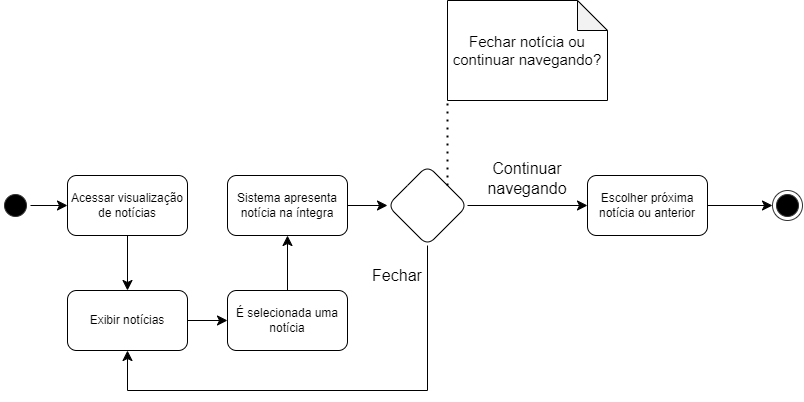

The diagram above was exported from draw.io. Its source (the exported page's mxGraphModel, read from the mxfile embedded in the PNG):
<mxGraphModel dx="1680" dy="593" grid="1" gridSize="10" guides="1" tooltips="1" connect="1" arrows="1" fold="1" page="1" pageScale="1" pageWidth="827" pageHeight="1169" math="0" shadow="0">
  <root>
    <mxCell id="0" />
    <mxCell id="1" parent="0" />
    <mxCell id="ygMAJSym4Q1tAPk4ojve-4" style="edgeStyle=none;curved=1;rounded=0;orthogonalLoop=1;jettySize=auto;html=1;exitX=1;exitY=0.5;exitDx=0;exitDy=0;entryX=0;entryY=0.5;entryDx=0;entryDy=0;fontSize=12;startSize=8;endSize=8;" edge="1" parent="1" source="ygMAJSym4Q1tAPk4ojve-1" target="ygMAJSym4Q1tAPk4ojve-3">
      <mxGeometry relative="1" as="geometry" />
    </mxCell>
    <mxCell id="ygMAJSym4Q1tAPk4ojve-1" value="" style="ellipse;html=1;shape=startState;fillColor=#000000;strokeColor=#333333;" vertex="1" parent="1">
      <mxGeometry x="-827" y="420" width="30" height="30" as="geometry" />
    </mxCell>
    <mxCell id="ygMAJSym4Q1tAPk4ojve-2" value="" style="ellipse;html=1;shape=endState;fillColor=#000000;strokeColor=#333333;rotation=-90;" vertex="1" parent="1">
      <mxGeometry x="-55" y="420" width="30" height="30" as="geometry" />
    </mxCell>
    <mxCell id="ygMAJSym4Q1tAPk4ojve-6" value="" style="edgeStyle=none;curved=1;rounded=0;orthogonalLoop=1;jettySize=auto;html=1;fontSize=12;startSize=8;endSize=8;" edge="1" parent="1" source="ygMAJSym4Q1tAPk4ojve-3" target="ygMAJSym4Q1tAPk4ojve-5">
      <mxGeometry relative="1" as="geometry" />
    </mxCell>
    <mxCell id="ygMAJSym4Q1tAPk4ojve-3" value="Acessar visualização de notícias" style="rounded=1;whiteSpace=wrap;html=1;" vertex="1" parent="1">
      <mxGeometry x="-760" y="405" width="120" height="60" as="geometry" />
    </mxCell>
    <mxCell id="ygMAJSym4Q1tAPk4ojve-8" value="" style="edgeStyle=none;curved=1;rounded=0;orthogonalLoop=1;jettySize=auto;html=1;fontSize=12;startSize=8;endSize=8;" edge="1" parent="1" source="ygMAJSym4Q1tAPk4ojve-5" target="ygMAJSym4Q1tAPk4ojve-7">
      <mxGeometry relative="1" as="geometry" />
    </mxCell>
    <mxCell id="ygMAJSym4Q1tAPk4ojve-5" value="Exibir notícias" style="whiteSpace=wrap;html=1;rounded=1;" vertex="1" parent="1">
      <mxGeometry x="-760" y="520" width="120" height="60" as="geometry" />
    </mxCell>
    <mxCell id="ygMAJSym4Q1tAPk4ojve-10" value="" style="edgeStyle=none;curved=1;rounded=0;orthogonalLoop=1;jettySize=auto;html=1;fontSize=12;startSize=8;endSize=8;" edge="1" parent="1" source="ygMAJSym4Q1tAPk4ojve-7" target="ygMAJSym4Q1tAPk4ojve-9">
      <mxGeometry relative="1" as="geometry" />
    </mxCell>
    <mxCell id="ygMAJSym4Q1tAPk4ojve-7" value="É selecionada uma notícia" style="rounded=1;whiteSpace=wrap;html=1;" vertex="1" parent="1">
      <mxGeometry x="-600" y="520" width="120" height="60" as="geometry" />
    </mxCell>
    <mxCell id="ygMAJSym4Q1tAPk4ojve-12" value="" style="edgeStyle=none;curved=1;rounded=0;orthogonalLoop=1;jettySize=auto;html=1;fontSize=12;startSize=8;endSize=8;" edge="1" parent="1" source="ygMAJSym4Q1tAPk4ojve-9" target="ygMAJSym4Q1tAPk4ojve-11">
      <mxGeometry relative="1" as="geometry" />
    </mxCell>
    <mxCell id="ygMAJSym4Q1tAPk4ojve-9" value="Sistema apresenta notícia na íntegra" style="whiteSpace=wrap;html=1;rounded=1;" vertex="1" parent="1">
      <mxGeometry x="-600" y="405" width="120" height="60" as="geometry" />
    </mxCell>
    <mxCell id="ygMAJSym4Q1tAPk4ojve-16" value="" style="edgeStyle=none;curved=1;rounded=0;orthogonalLoop=1;jettySize=auto;html=1;fontSize=12;startSize=8;endSize=8;" edge="1" parent="1" source="ygMAJSym4Q1tAPk4ojve-11" target="ygMAJSym4Q1tAPk4ojve-15">
      <mxGeometry relative="1" as="geometry" />
    </mxCell>
    <mxCell id="ygMAJSym4Q1tAPk4ojve-22" style="edgeStyle=orthogonalEdgeStyle;rounded=0;orthogonalLoop=1;jettySize=auto;html=1;entryX=0.5;entryY=1;entryDx=0;entryDy=0;fontSize=12;startSize=8;endSize=8;" edge="1" parent="1" source="ygMAJSym4Q1tAPk4ojve-11" target="ygMAJSym4Q1tAPk4ojve-5">
      <mxGeometry relative="1" as="geometry">
        <Array as="points">
          <mxPoint x="-400" y="620" />
          <mxPoint x="-700" y="620" />
        </Array>
      </mxGeometry>
    </mxCell>
    <mxCell id="ygMAJSym4Q1tAPk4ojve-11" value="" style="rhombus;whiteSpace=wrap;html=1;rounded=1;" vertex="1" parent="1">
      <mxGeometry x="-440" y="395" width="80" height="80" as="geometry" />
    </mxCell>
    <mxCell id="ygMAJSym4Q1tAPk4ojve-13" value="&lt;font style=&quot;font-size: 15px;&quot;&gt;Fechar notícia ou continuar navegando?&lt;/font&gt;" style="shape=note;whiteSpace=wrap;html=1;backgroundOutline=1;darkOpacity=0.05;" vertex="1" parent="1">
      <mxGeometry x="-380" y="230" width="160" height="100" as="geometry" />
    </mxCell>
    <mxCell id="ygMAJSym4Q1tAPk4ojve-14" value="" style="endArrow=none;dashed=1;html=1;dashPattern=1 3;strokeWidth=2;rounded=0;exitX=1;exitY=0;exitDx=0;exitDy=0;entryX=0;entryY=1;entryDx=0;entryDy=0;entryPerimeter=0;" edge="1" parent="1" target="ygMAJSym4Q1tAPk4ojve-13" source="ygMAJSym4Q1tAPk4ojve-11">
      <mxGeometry width="50" height="50" relative="1" as="geometry">
        <mxPoint x="-380" y="460" as="sourcePoint" />
        <mxPoint x="-250" y="401" as="targetPoint" />
      </mxGeometry>
    </mxCell>
    <mxCell id="ygMAJSym4Q1tAPk4ojve-20" style="edgeStyle=none;curved=1;rounded=0;orthogonalLoop=1;jettySize=auto;html=1;exitX=1;exitY=0.5;exitDx=0;exitDy=0;fontSize=12;startSize=8;endSize=8;" edge="1" parent="1" source="ygMAJSym4Q1tAPk4ojve-15" target="ygMAJSym4Q1tAPk4ojve-2">
      <mxGeometry relative="1" as="geometry" />
    </mxCell>
    <mxCell id="ygMAJSym4Q1tAPk4ojve-15" value="Escolher próxima notícia ou anterior" style="rounded=1;whiteSpace=wrap;html=1;" vertex="1" parent="1">
      <mxGeometry x="-240" y="405" width="120" height="60" as="geometry" />
    </mxCell>
    <mxCell id="ygMAJSym4Q1tAPk4ojve-18" value="Fechar" style="text;html=1;align=center;verticalAlign=middle;whiteSpace=wrap;rounded=0;fontSize=16;" vertex="1" parent="1">
      <mxGeometry x="-460" y="490" width="60" height="30" as="geometry" />
    </mxCell>
    <mxCell id="ygMAJSym4Q1tAPk4ojve-19" value="Continuar navegando" style="text;html=1;align=center;verticalAlign=middle;whiteSpace=wrap;rounded=0;fontSize=16;" vertex="1" parent="1">
      <mxGeometry x="-330" y="395" width="60" height="25" as="geometry" />
    </mxCell>
  </root>
</mxGraphModel>